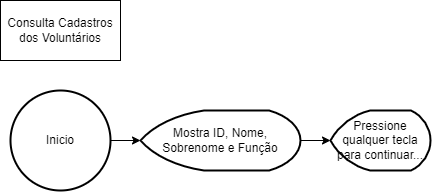

The diagram above was exported from draw.io. Its source (the exported page's mxGraphModel, read from the mxfile embedded in the PNG):
<mxGraphModel dx="868" dy="450" grid="1" gridSize="10" guides="1" tooltips="1" connect="1" arrows="1" fold="1" page="1" pageScale="1" pageWidth="827" pageHeight="1169" math="0" shadow="0">
  <root>
    <mxCell id="0" />
    <mxCell id="1" parent="0" />
    <mxCell id="uQ_sV-DSwrCm4WwmHAqj-2" value="Consulta Cadastros dos Voluntários" style="rounded=0;whiteSpace=wrap;html=1;" parent="1" vertex="1">
      <mxGeometry x="20" y="20" width="120" height="60" as="geometry" />
    </mxCell>
    <mxCell id="uQ_sV-DSwrCm4WwmHAqj-4" style="edgeStyle=orthogonalEdgeStyle;rounded=0;orthogonalLoop=1;jettySize=auto;html=1;exitX=1;exitY=0.5;exitDx=0;exitDy=0;exitPerimeter=0;" parent="1" source="uQ_sV-DSwrCm4WwmHAqj-3" target="uQ_sV-DSwrCm4WwmHAqj-5" edge="1">
      <mxGeometry relative="1" as="geometry">
        <mxPoint x="170" y="160" as="targetPoint" />
      </mxGeometry>
    </mxCell>
    <mxCell id="uQ_sV-DSwrCm4WwmHAqj-3" value="Inicio" style="strokeWidth=2;html=1;shape=mxgraph.flowchart.start_2;whiteSpace=wrap;" parent="1" vertex="1">
      <mxGeometry x="30" y="110" width="100" height="100" as="geometry" />
    </mxCell>
    <mxCell id="uQ_sV-DSwrCm4WwmHAqj-6" style="edgeStyle=orthogonalEdgeStyle;rounded=0;orthogonalLoop=1;jettySize=auto;html=1;exitX=1;exitY=0.5;exitDx=0;exitDy=0;exitPerimeter=0;" parent="1" source="uQ_sV-DSwrCm4WwmHAqj-5" target="uQ_sV-DSwrCm4WwmHAqj-7" edge="1">
      <mxGeometry relative="1" as="geometry">
        <mxPoint x="300" y="160" as="targetPoint" />
      </mxGeometry>
    </mxCell>
    <mxCell id="uQ_sV-DSwrCm4WwmHAqj-5" value="Mostra ID, Nome, Sobrenome e Função" style="strokeWidth=2;html=1;shape=mxgraph.flowchart.display;whiteSpace=wrap;" parent="1" vertex="1">
      <mxGeometry x="160" y="130" width="160" height="60" as="geometry" />
    </mxCell>
    <mxCell id="uQ_sV-DSwrCm4WwmHAqj-7" value="Pressione qualquer tecla para continuar..." style="strokeWidth=2;html=1;shape=mxgraph.flowchart.display;whiteSpace=wrap;" parent="1" vertex="1">
      <mxGeometry x="350" y="130" width="100" height="60" as="geometry" />
    </mxCell>
  </root>
</mxGraphModel>